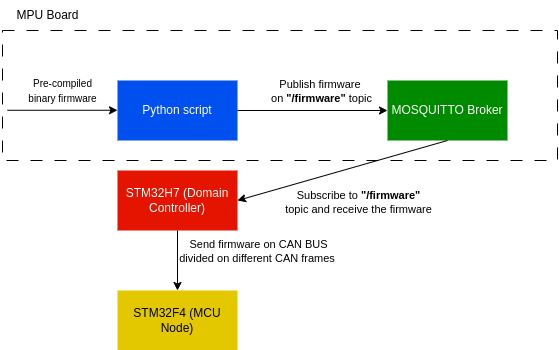

The diagram above was exported from draw.io. Its source (the exported page's mxGraphModel, read from the mxfile embedded in the PNG):
<mxGraphModel dx="3585" dy="1920" grid="1" gridSize="10" guides="1" tooltips="1" connect="1" arrows="1" fold="1" page="1" pageScale="1" pageWidth="827" pageHeight="583" math="0" shadow="0">
  <root>
    <mxCell id="0" />
    <mxCell id="1" parent="0" />
    <mxCell id="JEvrSjgMdztlF5TXSsgz-17" value="" style="rounded=0;whiteSpace=wrap;html=1;fillColor=none;dashed=1;dashPattern=12 12;" vertex="1" parent="1">
      <mxGeometry x="130" y="100" width="555" height="130" as="geometry" />
    </mxCell>
    <mxCell id="JEvrSjgMdztlF5TXSsgz-1" value="Python script" style="rounded=0;whiteSpace=wrap;html=1;fillColor=#0050ef;fontColor=#ffffff;strokeColor=none;" vertex="1" parent="1">
      <mxGeometry x="245" y="150" width="120" height="60" as="geometry" />
    </mxCell>
    <mxCell id="JEvrSjgMdztlF5TXSsgz-3" value="" style="endArrow=classic;html=1;rounded=0;" edge="1" parent="1">
      <mxGeometry width="50" height="50" relative="1" as="geometry">
        <mxPoint x="135" y="179.76" as="sourcePoint" />
        <mxPoint x="245" y="179.76" as="targetPoint" />
      </mxGeometry>
    </mxCell>
    <mxCell id="JEvrSjgMdztlF5TXSsgz-4" value="&lt;font style=&quot;font-size: 10px;&quot;&gt;Pre-compiled &lt;br&gt;binary firmware&lt;/font&gt;" style="text;html=1;align=center;verticalAlign=middle;resizable=0;points=[];autosize=1;strokeColor=none;fillColor=none;" vertex="1" parent="1">
      <mxGeometry x="145" y="140" width="90" height="40" as="geometry" />
    </mxCell>
    <mxCell id="JEvrSjgMdztlF5TXSsgz-6" value="" style="endArrow=classic;html=1;rounded=0;entryX=0;entryY=0.5;entryDx=0;entryDy=0;" edge="1" parent="1" target="JEvrSjgMdztlF5TXSsgz-10">
      <mxGeometry width="50" height="50" relative="1" as="geometry">
        <mxPoint x="365" y="180" as="sourcePoint" />
        <mxPoint x="465" y="180" as="targetPoint" />
      </mxGeometry>
    </mxCell>
    <mxCell id="JEvrSjgMdztlF5TXSsgz-8" value="Publish firmware&amp;nbsp;&lt;br&gt;on &lt;b&gt;&quot;/firmware&quot;&lt;/b&gt;&amp;nbsp;topic" style="edgeLabel;html=1;align=center;verticalAlign=middle;resizable=0;points=[];" vertex="1" connectable="0" parent="JEvrSjgMdztlF5TXSsgz-6">
      <mxGeometry x="-0.0657" y="2" relative="1" as="geometry">
        <mxPoint x="13" y="-18" as="offset" />
      </mxGeometry>
    </mxCell>
    <mxCell id="JEvrSjgMdztlF5TXSsgz-7" value="STM32H7 (Domain Controller)" style="rounded=0;whiteSpace=wrap;html=1;strokeColor=none;fillColor=#e51400;fontColor=#ffffff;" vertex="1" parent="1">
      <mxGeometry x="245" y="240" width="120" height="60" as="geometry" />
    </mxCell>
    <mxCell id="JEvrSjgMdztlF5TXSsgz-10" value="MOSQUITTO Broker" style="rounded=0;whiteSpace=wrap;html=1;fillColor=#008a00;fontColor=#ffffff;strokeColor=none;" vertex="1" parent="1">
      <mxGeometry x="515" y="150" width="120" height="60" as="geometry" />
    </mxCell>
    <mxCell id="JEvrSjgMdztlF5TXSsgz-11" value="" style="endArrow=classic;html=1;rounded=0;entryX=1;entryY=0.5;entryDx=0;entryDy=0;exitX=0.5;exitY=1;exitDx=0;exitDy=0;" edge="1" parent="1" source="JEvrSjgMdztlF5TXSsgz-10" target="JEvrSjgMdztlF5TXSsgz-7">
      <mxGeometry width="50" height="50" relative="1" as="geometry">
        <mxPoint x="465" y="270" as="sourcePoint" />
        <mxPoint x="515" y="220" as="targetPoint" />
      </mxGeometry>
    </mxCell>
    <mxCell id="JEvrSjgMdztlF5TXSsgz-12" value="Subscribe to &lt;b&gt;&quot;/firmware&quot; &lt;br&gt;&lt;/b&gt;topic and receive the firmware" style="edgeLabel;html=1;align=center;verticalAlign=middle;resizable=0;points=[];" vertex="1" connectable="0" parent="JEvrSjgMdztlF5TXSsgz-11">
      <mxGeometry x="0.147" relative="1" as="geometry">
        <mxPoint x="30" y="26" as="offset" />
      </mxGeometry>
    </mxCell>
    <mxCell id="JEvrSjgMdztlF5TXSsgz-13" value="STM32F4 (MCU Node)" style="rounded=0;whiteSpace=wrap;html=1;fillColor=#e3c800;fontColor=#000000;strokeColor=none;" vertex="1" parent="1">
      <mxGeometry x="245" y="360" width="120" height="60" as="geometry" />
    </mxCell>
    <mxCell id="JEvrSjgMdztlF5TXSsgz-14" value="" style="endArrow=classic;html=1;rounded=0;" edge="1" parent="1">
      <mxGeometry width="50" height="50" relative="1" as="geometry">
        <mxPoint x="305" y="300" as="sourcePoint" />
        <mxPoint x="305" y="360" as="targetPoint" />
      </mxGeometry>
    </mxCell>
    <mxCell id="JEvrSjgMdztlF5TXSsgz-15" value="Send firmware on CAN BUS&lt;br&gt;divided on different CAN frames&amp;nbsp;" style="edgeLabel;html=1;align=center;verticalAlign=middle;resizable=0;points=[];" vertex="1" connectable="0" parent="JEvrSjgMdztlF5TXSsgz-14">
      <mxGeometry x="-0.319" y="-2" relative="1" as="geometry">
        <mxPoint x="82" as="offset" />
      </mxGeometry>
    </mxCell>
    <mxCell id="JEvrSjgMdztlF5TXSsgz-18" value="MPU Board" style="text;html=1;align=center;verticalAlign=middle;resizable=0;points=[];autosize=1;strokeColor=none;fillColor=none;" vertex="1" parent="1">
      <mxGeometry x="130" y="70" width="90" height="30" as="geometry" />
    </mxCell>
  </root>
</mxGraphModel>